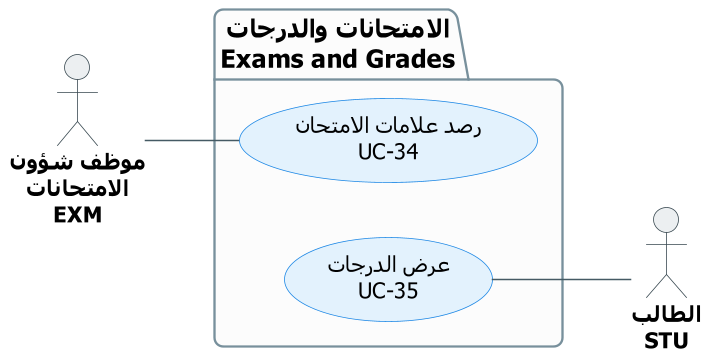

The diagram above was rendered by PlantUML. Its source (embedded in the PNG):
@startuml UCD-05-grades
' ===== النمط الموحّد (انسخه مع المخطط) =====
skinparam dpi 150
skinparam defaultFontName Tahoma
skinparam shadowing false
skinparam roundcorner 12
skinparam defaultTextAlignment center
skinparam ArrowColor #455A64
skinparam ArrowFontSize 12
skinparam ArrowFontColor #37474F
skinparam actor {
  BorderColor #37474F
  BackgroundColor #ECEFF1
  FontSize 14
  FontStyle bold
}
skinparam usecase {
  BackgroundColor #E3F2FD
  BorderColor #1E88E5
  FontSize 14
}
skinparam package {
  BackgroundColor #FCFCFC
  BorderColor #78909C
  FontSize 16
  FontStyle bold
}
left to right direction
' ===== المخطط =====

actor "موظف شؤون\nالامتحانات\nEXM" as EXM
actor "الطالب\nSTU" as STU

package "الامتحانات والدرجات\nExams and Grades" {
  usecase "رصد علامات الامتحان\nUC-34" as UC34
  usecase "عرض الدرجات\nUC-35" as UC35
}

EXM -- UC34
UC35 -- STU
@enduml